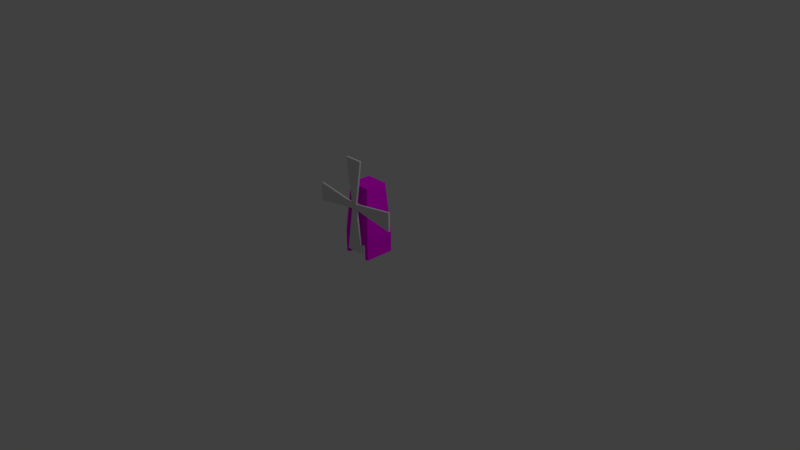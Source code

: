 # Source: obstacle-windmill.blend  (saved by Blender 2.79.0; exported with 4.5.12 LTS)
import bpy
from mathutils import Matrix  # noqa: F401  (used for matrix-valued properties, if any)

bpy.ops.wm.read_factory_settings(use_empty=True)
scene = bpy.context.scene
scene.name = 'Scene'

# ---- collections
col_collection_1 = bpy.data.collections.new('Collection 1'); scene.collection.children.link(col_collection_1)

# ---- images (referenced by path relative to the original .blend; pixels are not part of the script)
import os
ASSET_DIR = os.environ.get("B2B_ASSET_DIR", "")  # directory of the original .blend (textures are referenced by path, not embedded)
HERE = os.path.dirname(os.path.abspath(__file__))  # packed textures are extracted next to this script under _unpacked/

def load_image(name, relpath, width, height, colorspace="sRGB"):
    """Load a texture the original file referenced (path relative to the .blend, or extracted next to this script)."""
    p = next((c for c in (os.path.join(HERE, relpath), os.path.join(ASSET_DIR, relpath)) if relpath and os.path.exists(c)), "")
    if p:
        img = bpy.data.images.load(p, check_existing=True)
        img.name = name
    else:  # same state as the original file: an image datablock whose file is absent (Cycles renders it pink)
        img = bpy.data.images.new(name, width, height)
        img.source = "FILE"
        img.filepath = "//" + (relpath or name)
    img.colorspace_settings.name = colorspace
    return img
img_siding_jpg = load_image('siding.jpg', 'siding.jpg', 1024, 1024, 'sRGB')

# ---- materials (node trees are filled in below, after node groups)
mat_material_001 = bpy.data.materials.new('Material.001')
mat_material_001.alpha_threshold = 0.0
mat_material_001.roughness = 0.5

# ---- material node trees
mat_material_001.use_nodes = True; mat_material_001.node_tree.nodes.clear()
_N = mat_material_001.node_tree.nodes; _L = mat_material_001.node_tree.links
n0 = _N.new('ShaderNodeOutputMaterial'); n0.name = 'Material Output'; n0.location = (300, 300)
n1 = _N.new('ShaderNodeBsdfDiffuse'); n1.name = 'Diffuse BSDF'; n1.location = (10, 300)
n2 = _N.new('ShaderNodeTexImage'); n2.name = 'Image Texture'; n2.location = (-232, 339)
n2.width = 140
n2.image = img_siding_jpg
_L.new(n1.outputs[0], n0.inputs[0])
_L.new(n2.outputs[0], n1.inputs[0])
n0.is_active_output = True

# ---- world
world_world = bpy.data.worlds.new('World'); scene.world = world_world
world_world.color = (0.05088, 0.05088, 0.05088)
world_world.use_sun_shadow = False
world_world.sun_shadow_jitter_overblur = 0.0
world_world.cycles.sampling_method = 'MANUAL'

# ---- cameras
cam_camera = bpy.data.cameras.new('Camera')
cam_camera.clip_end = 100.0
cam_camera.lens = 35.0
cam_camera.sensor_width = 32.0
cam_camera.sensor_height = 18.0
cam_camera.ortho_scale = 7.314
cam_camera.dof.focus_distance = 0.0
cam_camera_001 = bpy.data.cameras.new('Camera.001')
cam_camera_001.clip_end = 100.0
cam_camera_001.lens = 35.0
cam_camera_001.sensor_width = 32.0
cam_camera_001.sensor_height = 18.0
cam_camera_001.ortho_scale = 7.314
cam_camera_001.dof.focus_distance = 0.0

# ---- lights
light_lamp = bpy.data.lights.new('Lamp', 'POINT')
light_lamp.transmission_factor = 0.0
light_lamp.cutoff_distance = 30.0
light_lamp.energy = 100.0
light_lamp.shadow_buffer_clip_start = 1.001
light_lamp.shadow_soft_size = 0.1
light_lamp.shadow_maximum_resolution = 0.006
light_lamp.use_absolute_resolution = True
light_lamp_001 = bpy.data.lights.new('Lamp.001', 'POINT')
light_lamp_001.transmission_factor = 0.0
light_lamp_001.cutoff_distance = 30.0
light_lamp_001.energy = 100.0
light_lamp_001.shadow_buffer_clip_start = 1.001
light_lamp_001.shadow_soft_size = 0.1
light_lamp_001.shadow_maximum_resolution = 0.006
light_lamp_001.use_absolute_resolution = True

# ---- meshes
me_cube_014 = bpy.data.meshes.new('Cube.014')
me_cube_014.from_pydata([(-0.2, -0.2, 0.35), (-0.2, 0.2, 0.35), (0.2, -0.2, 0.35), (0.2, 0.2, 0.35)], [], [(1, 3, 2, 0)])
me_cube_014.use_remesh_preserve_volume = False
me_cube_014.use_remesh_preserve_attributes = False
me_cube_014.use_mirror_vertex_groups = False
me_cube_014.update()
me_cylinder_003 = bpy.data.meshes.new('Cylinder.003')
me_cylinder_003.from_pydata([(0.0, 0.0375, -0.045), (0.0, 0.0375, 0.045), (0.007316, 0.03678, -0.045), (0.007316, 0.03678, 0.045), (0.01435, 0.03465, -0.045), (0.01435, 0.03465, 0.045), (0.02083, 0.03118, -0.045), (0.02083, 0.03118, 0.045), (0.02652, 0.02652, -0.045), (0.02652, 0.02652, 0.045), (0.03118, 0.02083, -0.045), (0.03118, 0.02083, 0.045), (0.03465, 0.01435, -0.045), (0.03465, 0.01435, 0.045), (0.03678, 0.007316, -0.045), (0.03678, 0.007316, 0.045), (0.0375, 2.831e-09, -0.045), (0.0375, 2.831e-09, 0.045), (0.03678, -0.007316, -0.045), (0.03678, -0.007316, 0.045), (0.03465, -0.01435, -0.045), (0.03465, -0.01435, 0.045), (0.03118, -0.02083, -0.045), (0.03118, -0.02083, 0.045), (0.02652, -0.02652, -0.045), (0.02652, -0.02652, 0.045), (0.02083, -0.03118, -0.045), (0.02083, -0.03118, 0.045), (0.01435, -0.03465, -0.045), (0.01435, -0.03465, 0.045), (0.007316, -0.03678, -0.045), (0.007316, -0.03678, 0.045), (-1.222e-08, -0.0375, -0.045), (-1.222e-08, -0.0375, 0.045), (-0.007316, -0.03678, -0.045), (-0.007316, -0.03678, 0.045), (-0.01435, -0.03465, -0.045), (-0.01435, -0.03465, 0.045), (-0.02083, -0.03118, -0.045), (-0.02083, -0.03118, 0.045), (-0.02652, -0.02652, -0.045), (-0.02652, -0.02652, 0.045), (-0.03118, -0.02083, -0.045), (-0.03118, -0.02083, 0.045), (-0.03465, -0.01435, -0.045), (-0.03465, -0.01435, 0.045), (-0.03678, -0.007316, -0.045), (-0.03678, -0.007316, 0.045), (-0.0375, 3.621e-08, -0.045), (-0.0375, 3.621e-08, 0.045), (-0.03678, 0.007316, -0.045), (-0.03678, 0.007316, 0.045), (-0.03465, 0.01435, -0.045), (-0.03465, 0.01435, 0.045), (-0.03118, 0.02083, -0.045), (-0.03118, 0.02083, 0.045), (-0.02652, 0.02652, -0.045), (-0.02652, 0.02652, 0.045), (-0.02083, 0.03118, -0.045), (-0.02083, 0.03118, 0.045), (-0.01435, 0.03465, -0.045), (-0.01435, 0.03465, 0.045), (-0.007316, 0.03678, -0.045), (-0.007316, 0.03678, 0.045), (0.625, -0.125, 0.04058), (-3.594e-08, -0.03, 0.04058), (0.625, -0.125, 0.01558), (-3.594e-08, -0.03, 0.01558), (0.625, 0.125, 0.04058), (-3.856e-08, 0.03, 0.04058), (0.625, 0.125, 0.01558), (-3.856e-08, 0.03, 0.01558), (-0.125, -0.625, 0.04058), (-0.03, 3.725e-08, 0.04058), (-0.125, -0.625, 0.01558), (-0.03, 3.725e-08, 0.01558), (0.125, -0.625, 0.04058), (0.03, 3.725e-08, 0.04058), (0.125, -0.625, 0.01558), (0.03, 3.725e-08, 0.01558), (-0.625, 0.125, 0.04058), (3.856e-08, 0.03, 0.04058), (-0.625, 0.125, 0.01558), (3.856e-08, 0.03, 0.01558), (-0.625, -0.125, 0.04058), (3.594e-08, -0.03, 0.04058), (-0.625, -0.125, 0.01558), (3.594e-08, -0.03, 0.01558), (0.125, 0.625, 0.04058), (0.03, -3.988e-08, 0.04058), (0.125, 0.625, 0.01558), (0.03, -3.988e-08, 0.01558), (-0.125, 0.625, 0.04058), (-0.03, -3.463e-08, 0.04058), (-0.125, 0.625, 0.01558), (-0.03, -3.463e-08, 0.01558)], [], [(0, 1, 3, 2), (2, 3, 5, 4), (4, 5, 7, 6), (6, 7, 9, 8), (8, 9, 11, 10), (10, 11, 13, 12), (12, 13, 15, 14), (14, 15, 17, 16), (16, 17, 19, 18), (18, 19, 21, 20), (20, 21, 23, 22), (22, 23, 25, 24), (24, 25, 27, 26), (26, 27, 29, 28), (28, 29, 31, 30), (30, 31, 33, 32), (32, 33, 35, 34), (34, 35, 37, 36), (36, 37, 39, 38), (38, 39, 41, 40), (40, 41, 43, 42), (42, 43, 45, 44), (44, 45, 47, 46), (46, 47, 49, 48), (48, 49, 51, 50), (50, 51, 53, 52), (52, 53, 55, 54), (54, 55, 57, 56), (56, 57, 59, 58), (58, 59, 61, 60), (3, 1, 63, 61, 59, 57, 55, 53, 51, 49, 47, 45, 43, 41, 39, 37, 35, 33, 31, 29, 27, 25, 23, 21, 19, 17, 15, 13, 11, 9, 7, 5), (60, 61, 63, 62), (62, 63, 1, 0), (0, 2, 4, 6, 8, 10, 12, 14, 16, 18, 20, 22, 24, 26, 28, 30, 32, 34, 36, 38, 40, 42, 44, 46, 48, 50, 52, 54, 56, 58, 60, 62), (64, 65, 67, 66), (66, 67, 71, 70), (70, 71, 69, 68), (68, 69, 65, 64), (66, 70, 68, 64), (71, 67, 65, 69), (72, 73, 75, 74), (74, 75, 79, 78), (78, 79, 77, 76), (76, 77, 73, 72), (74, 78, 76, 72), (79, 75, 73, 77), (80, 81, 83, 82), (82, 83, 87, 86), (86, 87, 85, 84), (84, 85, 81, 80), (82, 86, 84, 80), (87, 83, 81, 85), (88, 89, 91, 90), (90, 91, 95, 94), (94, 95, 93, 92), (92, 93, 89, 88), (90, 94, 92, 88), (95, 91, 89, 93)])
me_cylinder_003.use_remesh_preserve_volume = False
me_cylinder_003.use_remesh_preserve_attributes = False
me_cylinder_003.use_mirror_vertex_groups = False
me_cylinder_003.update()
me_cube_006 = bpy.data.meshes.new('Cube.006')
me_cube_006.from_pydata([(-0.15, -0.2, 0.2), (-0.15, -0.2, 0.35), (-0.15, -0.15, 0.2), (-0.15, -0.15, 0.35), (0.15, -0.2, 0.2), (0.15, -0.2, 0.35), (0.15, -0.15, 0.2), (0.15, -0.15, 0.35), (-0.1471, -0.15, 0.2279), (-0.1471, -0.2, 0.2279), (-0.1386, -0.15, 0.256), (-0.1386, -0.2, 0.256), (-0.08334, -0.15, 0.3233), (-0.08334, -0.2, 0.3233), (-0.1061, -0.15, 0.3047), (-0.1061, -0.2, 0.3047), (-0.0574, -0.15, 0.3372), (-0.0574, -0.2, 0.3372), (-0.1247, -0.15, 0.2819), (-0.1247, -0.2, 0.2819), (0.1471, -0.15, 0.2279), (0.1471, -0.2, 0.2279), (0.08334, -0.15, 0.3233), (0.08334, -0.2, 0.3233), (0.1061, -0.15, 0.3047), (0.1061, -0.2, 0.3047), (0.1386, -0.15, 0.256), (0.1386, -0.2, 0.256), (0.0574, -0.15, 0.3372), (0.0574, -0.2, 0.3372), (-0.02926, -0.15, 0.3457), (-0.02926, -0.2, 0.3457), (0.1247, -0.15, 0.2819), (0.1247, -0.2, 0.2819), (-1.427e-07, -0.15, 0.3486), (-1.405e-07, -0.2, 0.3486), (0.02926, -0.15, 0.3457), (0.02926, -0.2, 0.3457), (-0.2, -0.2, 0.35), (-0.15, -0.15, 1.001), (-0.2, 0.2, 0.35), (-0.15, 0.15, 1.001), (0.2, -0.2, 0.35), (0.15, -0.15, 1.001), (0.2, 0.2, 0.35), (0.15, 0.15, 1.001), (-0.2, -0.2, 0.05), (-0.2, 0.2, 0.05), (0.2, -0.2, 0.05), (0.2, 0.2, 0.05), (-0.15, -0.2, 0.35), (-0.15, 0.15, 0.35), (-0.15, -0.2, 0.05), (-0.15, 0.15, 0.05), (0.15, -0.2, 0.05), (0.15, 0.15, 0.35), (0.15, -0.2, 0.35), (0.15, 0.15, 0.05)], [], [(7, 3, 1, 5), (2, 0, 1, 3), (31, 30, 34, 35), (0, 2, 8, 9), (21, 20, 6, 4), (13, 12, 16, 17), (9, 8, 10, 11), (33, 32, 26, 27), (19, 18, 14, 15), (17, 16, 30, 31), (6, 20, 26, 32, 24, 22, 28, 36, 34, 30, 16, 12, 14, 18, 10, 8, 2, 3, 7), (25, 24, 32, 33), (29, 28, 22, 23), (35, 34, 36, 37), (27, 26, 20, 21), (0, 9, 11, 19, 15, 13, 17, 31, 35, 37, 29, 23, 25, 33, 27, 21, 4, 5, 1), (11, 10, 18, 19), (37, 36, 28, 29), (15, 14, 12, 13), (23, 22, 24, 25), (4, 6, 7, 5), (38, 39, 41, 40), (40, 41, 45, 44), (44, 45, 43, 42), (42, 43, 39, 38), (45, 41, 39, 43), (46, 38, 40, 47), (47, 40, 44, 49), (49, 44, 42, 48), (48, 42, 56, 54), (47, 49, 48, 54, 57, 53, 52, 46), (44, 40, 38, 50, 51, 55, 56, 42), (55, 57, 54, 56), (57, 55, 51, 53), (53, 51, 50, 52), (52, 50, 38, 46)])
_uv = me_cube_006.uv_layers.new(name='UVMap')
_uv.uv.foreach_set('vector', [0.2199, 0.003304, 0.3249, 0.003304, 0.3249, 0.03543, 0.2199, 0.03543, 0.741, 0.4197, 0.741, 0.4518, 0.6888, 0.4518, 0.6888, 0.4197, 0.7224, 0.002076, 0.7224, 0.0342, 0.7122, 0.0342, 0.7122, 0.002076, 0.727, 0.3554, 0.727, 0.3875, 0.7172, 0.3875, 0.7172, 0.3554, 0.6986, 0.3875, 0.6986, 0.4197, 0.6888, 0.4197, 0.6888, 0.3875, 0.7414, 0.002076, 0.7414, 0.0342, 0.7323, 0.0342, 0.7323, 0.002076, 0.7172, 0.3554, 0.7172, 0.3875, 0.7071, 0.3875, 0.7071, 0.3554, 0.7183, 0.3875, 0.7183, 0.4197, 0.7088, 0.4197, 0.7088, 0.3875, 0.6975, 0.3554, 0.6975, 0.3875, 0.6888, 0.3875, 0.6888, 0.3554, 0.7323, 0.002076, 0.7323, 0.0342, 0.7224, 0.0342, 0.7224, 0.002076, 0.6553, 0.2006, 0.6687, 0.1992, 0.6823, 0.1953, 0.6948, 0.1888, 0.7057, 0.1801, 0.7147, 0.1695, 0.7214, 0.1574, 0.7255, 0.1442, 0.7269, 0.1306, 0.7255, 0.1169, 0.7214, 0.1038, 0.7147, 0.09166, 0.7057, 0.08105, 0.6948, 0.07234, 0.6823, 0.06587, 0.6687, 0.06188, 0.6553, 0.06054, 0.7276, 0.06054, 0.7276, 0.2006, 0.727, 0.3875, 0.727, 0.4197, 0.7183, 0.4197, 0.7183, 0.3875, 0.6921, 0.002076, 0.6921, 0.0342, 0.683, 0.0342, 0.683, 0.002076, 0.7122, 0.002076, 0.7122, 0.0342, 0.7019, 0.0342, 0.7019, 0.002076, 0.7088, 0.3875, 0.7088, 0.4197, 0.6986, 0.4197, 0.6986, 0.3875, 0.7998, 0.06054, 0.7864, 0.06188, 0.7729, 0.06587, 0.7604, 0.07234, 0.7494, 0.08105, 0.7404, 0.09166, 0.7337, 0.1038, 0.7296, 0.1169, 0.7282, 0.1306, 0.7296, 0.1442, 0.7337, 0.1574, 0.7404, 0.1695, 0.7494, 0.1801, 0.7604, 0.1888, 0.7729, 0.1953, 0.7864, 0.1992, 0.7998, 0.2006, 0.7276, 0.2006, 0.7276, 0.06054, 0.7071, 0.3554, 0.7071, 0.3875, 0.6975, 0.3875, 0.6975, 0.3554, 0.7019, 0.002076, 0.7019, 0.0342, 0.6921, 0.0342, 0.6921, 0.002076, 0.7493, 0.002076, 0.7493, 0.0342, 0.7414, 0.0342, 0.7414, 0.002076, 0.683, 0.002076, 0.683, 0.0342, 0.6751, 0.0342, 0.6751, 0.002076, 0.6888, 0.4839, 0.6888, 0.4518, 0.741, 0.4518, 0.741, 0.4839, 0.3242, 0.4839, 0.5488, 0.5161, 0.5488, 0.7088, 0.3242, 0.7409, 0.4483, 0.9979, 0.2199, 0.9658, 0.2199, 0.7731, 0.4483, 0.7409, 0.4444, 0.4839, 0.2199, 0.4518, 0.2199, 0.259, 0.4444, 0.2269, 0.7771, 0.7409, 0.5488, 0.7088, 0.5488, 0.5161, 0.7771, 0.4839, 0.465, 0.2269, 0.465, 0.03416, 0.57, 0.03416, 0.57, 0.2269, 0.2199, 0.4839, 0.3242, 0.4839, 0.3242, 0.7409, 0.2199, 0.7409, 0.5533, 0.9979, 0.4483, 0.9979, 0.4483, 0.7409, 0.5533, 0.7409, 0.5488, 0.4839, 0.4444, 0.4839, 0.4444, 0.2269, 0.5488, 0.2269, 0.57, 0.002056, 0.675, 0.002056, 0.675, 0.03418, 0.57, 0.03418, 0.5488, 0.4839, 0.5488, 0.2269, 0.6888, 0.2269, 0.6888, 0.259, 0.5663, 0.259, 0.5663, 0.4518, 0.6888, 0.4518, 0.6888, 0.4839, 0.5533, 0.9979, 0.5533, 0.7409, 0.6934, 0.7409, 0.6934, 0.7731, 0.5708, 0.7731, 0.5708, 0.9658, 0.6934, 0.9658, 0.6934, 0.9979, 0.2199, 0.2269, 0.2199, 0.03543, 0.3424, 0.03543, 0.3424, 0.2269, 0.57, 0.2269, 0.57, 0.03418, 0.6751, 0.03418, 0.6751, 0.2269, 0.465, 0.03543, 0.465, 0.2269, 0.3424, 0.2269, 0.3424, 0.03543, 0.3732, 0.003304, 0.4783, 0.003304, 0.4783, 0.03543, 0.3732, 0.03543])
me_cube_006.materials.append(mat_material_001)
me_cube_006.use_remesh_preserve_volume = False
me_cube_006.use_remesh_preserve_attributes = False
me_cube_006.use_mirror_vertex_groups = False
me_cube_006.update()

# ---- objects
ob_cube_000 = bpy.data.objects.new('Cube.000', me_cube_014)
ob_cylinder = bpy.data.objects.new('Cylinder', me_cylinder_003)
ob_lamp = bpy.data.objects.new('Lamp', light_lamp)
ob_camera = bpy.data.objects.new('Camera', cam_camera)
ob_cube_003 = bpy.data.objects.new('Cube.003', me_cube_006)
ob_camera_001 = bpy.data.objects.new('Camera.001', cam_camera_001)
ob_lamp_001 = bpy.data.objects.new('Lamp.001', light_lamp_001)

# ---- transforms, parenting, visibility, modifiers, constraints
ob_cube_000.location = (0.0, 0.0, 0.0)
ob_cube_000.lineart.crease_threshold = 0.0
ob_cylinder.location = (0.0, -0.1919, 0.75)
ob_cylinder.rotation_euler = (1.571, 0.0, 0.0)
ob_cylinder.lineart.crease_threshold = 0.0
ob_lamp.location = (4.076, 1.005, 5.904)
ob_lamp.rotation_euler = (0.6503, 0.05522, 1.866)
ob_lamp.lock_rotations_4d = False
ob_lamp.empty_display_type = 'ARROWS'
ob_lamp.color = (0.0, 0.0, 0.0, 0.0)
ob_lamp.lineart.crease_threshold = 0.0
ob_camera.location = (7.481, -6.508, 5.344)
ob_camera.rotation_euler = (1.109, 0.0, 0.8149)
ob_camera.lock_rotations_4d = False
ob_camera.empty_display_type = 'ARROWS'
ob_camera.color = (0.0, 0.0, 0.0, 0.0)
ob_camera.display_type = 'WIRE'
ob_camera.lineart.crease_threshold = 0.0
ob_cube_003.location = (0.0, 0.0, 0.0)
ob_cube_003.lineart.crease_threshold = 0.0
ob_camera_001.location = (7.481, -6.508, 5.344)
ob_camera_001.rotation_euler = (1.109, 0.0, 0.8149)
ob_camera_001.lock_rotations_4d = False
ob_camera_001.empty_display_type = 'ARROWS'
ob_camera_001.color = (0.0, 0.0, 0.0, 0.0)
ob_camera_001.display_type = 'WIRE'
ob_camera_001.lineart.crease_threshold = 0.0
ob_lamp_001.location = (4.076, 1.005, 5.904)
ob_lamp_001.rotation_euler = (0.6503, 0.05522, 1.866)
ob_lamp_001.lock_rotations_4d = False
ob_lamp_001.empty_display_type = 'ARROWS'
ob_lamp_001.color = (0.0, 0.0, 0.0, 0.0)
ob_lamp_001.lineart.crease_threshold = 0.0

# ---- collection membership
col_collection_1.objects.link(ob_cube_000)
col_collection_1.objects.link(ob_cylinder)
col_collection_1.objects.link(ob_lamp)
col_collection_1.objects.link(ob_camera)
col_collection_1.objects.link(ob_cube_003)
col_collection_1.objects.link(ob_camera_001)
col_collection_1.objects.link(ob_lamp_001)

# ---- scene / render settings (as saved in the file)
scene.camera = ob_camera
scene.frame_start = 1; scene.frame_end = 250; scene.frame_set(1)
scene.render.engine = 'CYCLES'
scene.render.resolution_percentage = 50
scene.render.dither_intensity = 0.0
scene.cycles.use_denoising = False
scene.cycles.samples = 128
scene.cycles.sampling_pattern = 'TABULATED_SOBOL'
scene.cycles.use_adaptive_sampling = False
scene.cycles.use_light_tree = False
scene.cycles.blur_glossy = 0.0
scene.cycles.sample_clamp_indirect = 0.0
scene.view_settings.view_transform = 'Standard'
bpy.context.view_layer.update()
